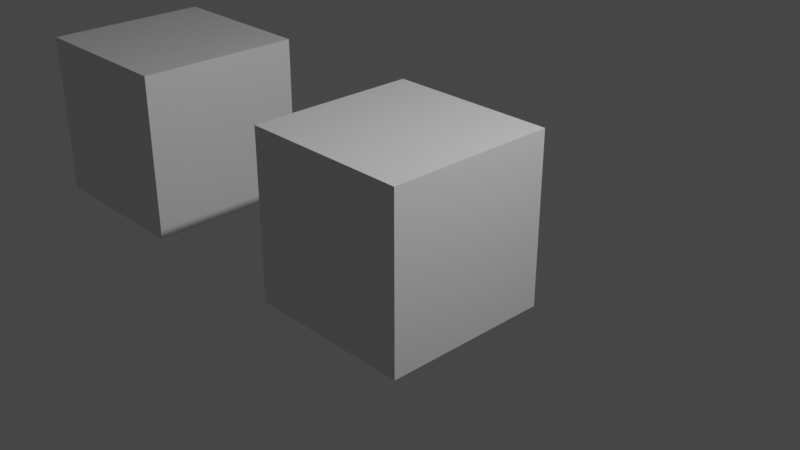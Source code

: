 # Source: 20210703_color_linestyle_0001.blend  (saved by Blender 2.93.20; exported with 4.5.12 LTS)
import bpy
from mathutils import Matrix  # noqa: F401  (used for matrix-valued properties, if any)

bpy.ops.wm.read_factory_settings(use_empty=True)
scene = bpy.context.scene
scene.name = 'Scene'

# ---- collections
col_collection = bpy.data.collections.new('Collection'); scene.collection.children.link(col_collection)

# ---- materials (node trees are filled in below, after node groups)
mat_material = bpy.data.materials.new('Material')
mat_material.alpha_threshold = 0.0
mat_material.use_transparent_shadow = False
mat_material.line_color = (0.0, 0.0, 0.0, 1.0)

# ---- material node trees
mat_material.use_nodes = True; mat_material.node_tree.nodes.clear()
_N = mat_material.node_tree.nodes; _L = mat_material.node_tree.links
n0 = _N.new('ShaderNodeOutputMaterial'); n0.name = 'Material Output'; n0.location = (300, 300)
n1 = _N.new('ShaderNodeBsdfPrincipled'); n1.name = 'Principled BSDF'; n1.location = (10, 300)
n1.distribution = 'GGX'
n1.subsurface_method = 'BURLEY'
n1.inputs[2].default_value = 0.4
n1.inputs[3].default_value = 1.45
n1.inputs[27].default_value = (0.0, 0.0, 0.0, 1.0)
n1.inputs[28].default_value = 1.0
_L.new(n1.outputs[0], n0.inputs[0])
n0.is_active_output = True

# ---- world
world_world = bpy.data.worlds.new('World'); scene.world = world_world
world_world.use_nodes = True; world_world.node_tree.nodes.clear()
_N = world_world.node_tree.nodes; _L = world_world.node_tree.links
n0 = _N.new('ShaderNodeOutputWorld'); n0.name = 'World Output'; n0.location = (300, 300)
n1 = _N.new('ShaderNodeBackground'); n1.name = 'Background'; n1.location = (10, 300)
n1.inputs[0].default_value = (0.05088, 0.05088, 0.05088, 1.0)
_L.new(n1.outputs[0], n0.inputs[0])
n0.is_active_output = True
world_world.color = (0.05088, 0.05088, 0.05088)
world_world.use_sun_shadow = False
world_world.sun_shadow_jitter_overblur = 0.0

# ---- cameras
cam_camera = bpy.data.cameras.new('Camera')
cam_camera.clip_end = 100.0
cam_camera.ortho_scale = 7.314

# ---- lights
light_light = bpy.data.lights.new('Light', 'POINT')
light_light.transmission_factor = 0.0
light_light.energy = 1000.0
light_light.shadow_soft_size = 0.1
light_light.shadow_maximum_resolution = 0.006
light_light.use_absolute_resolution = True

# ---- meshes
me_cube = bpy.data.meshes.new('Cube')
me_cube.from_pydata([(1.0, 1.0, 1.0), (1.0, 1.0, -1.0), (1.0, -1.0, 1.0), (1.0, -1.0, -1.0), (-1.0, 1.0, 1.0), (-1.0, 1.0, -1.0), (-1.0, -1.0, 1.0), (-1.0, -1.0, -1.0)], [], [(0, 4, 6, 2), (3, 2, 6, 7), (7, 6, 4, 5), (5, 1, 3, 7), (1, 0, 2, 3), (5, 4, 0, 1)])
_uv = me_cube.uv_layers.new(name='UVMap')
_uv.uv.foreach_set('vector', [0.625, 0.5, 0.875, 0.5, 0.875, 0.75, 0.625, 0.75, 0.375, 0.75, 0.625, 0.75, 0.625, 1.0, 0.375, 1.0, 0.375, 0.0, 0.625, 0.0, 0.625, 0.25, 0.375, 0.25, 0.125, 0.5, 0.375, 0.5, 0.375, 0.75, 0.125, 0.75, 0.375, 0.5, 0.625, 0.5, 0.625, 0.75, 0.375, 0.75, 0.375, 0.25, 0.625, 0.25, 0.625, 0.5, 0.375, 0.5])
me_cube.materials.append(mat_material)
me_cube.use_remesh_preserve_volume = False
me_cube.use_remesh_preserve_attributes = False
me_cube.use_mirror_vertex_groups = False
me_cube.update()
me_cube_001 = bpy.data.meshes.new('Cube.001')
me_cube_001.from_pydata([(1.0, 1.0, 1.0), (1.0, 1.0, -1.0), (1.0, -1.0, 1.0), (1.0, -1.0, -1.0), (-1.0, 1.0, 1.0), (-1.0, 1.0, -1.0), (-1.0, -1.0, 1.0), (-1.0, -1.0, -1.0)], [], [(0, 4, 6, 2), (3, 2, 6, 7), (7, 6, 4, 5), (5, 1, 3, 7), (1, 0, 2, 3), (5, 4, 0, 1)])
_uv = me_cube_001.uv_layers.new(name='UVMap')
_uv.uv.foreach_set('vector', [0.625, 0.5, 0.875, 0.5, 0.875, 0.75, 0.625, 0.75, 0.375, 0.75, 0.625, 0.75, 0.625, 1.0, 0.375, 1.0, 0.375, 0.0, 0.625, 0.0, 0.625, 0.25, 0.375, 0.25, 0.125, 0.5, 0.375, 0.5, 0.375, 0.75, 0.125, 0.75, 0.375, 0.5, 0.625, 0.5, 0.625, 0.75, 0.375, 0.75, 0.375, 0.25, 0.625, 0.25, 0.625, 0.5, 0.375, 0.5])
me_cube_001.materials.append(mat_material)
me_cube_001.use_remesh_preserve_volume = False
me_cube_001.use_remesh_preserve_attributes = False
me_cube_001.use_mirror_vertex_groups = False
me_cube_001.update()

# ---- objects
ob_cube = bpy.data.objects.new('Cube', me_cube)
ob_light = bpy.data.objects.new('Light', light_light)
ob_camera = bpy.data.objects.new('Camera', cam_camera)
ob_cube_001 = bpy.data.objects.new('Cube.001', me_cube_001)

# ---- transforms, parenting, visibility, modifiers, constraints
ob_cube.location = (0.0, 0.0, 0.0)
ob_cube.lock_rotations_4d = False
ob_cube.empty_display_type = 'ARROWS'
ob_cube.lineart.crease_threshold = 0.0
ob_light.location = (4.076, 1.005, 5.904)
ob_light.rotation_euler = (0.6503, 0.05522, 1.866)
ob_light.lock_rotations_4d = False
ob_light.empty_display_type = 'ARROWS'
ob_light.color = (0.0, 0.0, 0.0, 0.0)
ob_light.lineart.crease_threshold = 0.0
ob_camera.location = (7.359, -6.926, 4.958)
ob_camera.rotation_euler = (1.109, 0.0, 0.8149)
ob_camera.lock_rotations_4d = False
ob_camera.empty_display_type = 'ARROWS'
ob_camera.color = (0.0, 0.0, 0.0, 0.0)
ob_camera.display_type = 'WIRE'
ob_camera.lineart.crease_threshold = 0.0
ob_cube_001.location = (-4.0, 0.0, 0.0)
ob_cube_001.lock_rotations_4d = False
ob_cube_001.empty_display_type = 'ARROWS'
ob_cube_001.lineart.crease_threshold = 0.0

# ---- collection membership
col_collection.objects.link(ob_cube)
col_collection.objects.link(ob_light)
col_collection.objects.link(ob_camera)
col_collection.objects.link(ob_cube_001)

# ---- scene / render settings (as saved in the file)
scene.camera = ob_camera
scene.frame_start = 1; scene.frame_end = 250; scene.frame_set(1)
scene.render.engine = 'BLENDER_EEVEE_NEXT'
scene.render.use_freestyle = True
scene.render.line_thickness = 20.0
scene.cycles.use_denoising = False
scene.cycles.samples = 128
scene.cycles.sampling_pattern = 'TABULATED_SOBOL'
scene.cycles.use_adaptive_sampling = False
scene.cycles.use_light_tree = False
scene.view_settings.view_transform = 'Filmic'
bpy.context.view_layer.update()
